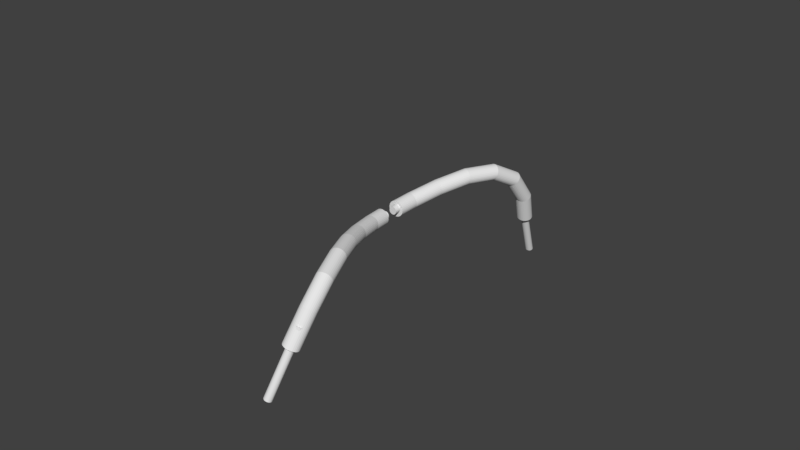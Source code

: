 # Source: OneCutWire.blend  (saved by Blender 2.79.0; exported with 4.5.12 LTS)
import bpy
from mathutils import Matrix  # noqa: F401  (used for matrix-valued properties, if any)

bpy.ops.wm.read_factory_settings(use_empty=True)
scene = bpy.context.scene
scene.name = 'Scene'

# ---- collections
col_collection_1 = bpy.data.collections.new('Collection 1'); scene.collection.children.link(col_collection_1)

# ---- world
world_world = bpy.data.worlds.new('World'); scene.world = world_world
world_world.color = (0.05088, 0.05088, 0.05088)
world_world.use_sun_shadow = False
world_world.sun_shadow_jitter_overblur = 0.0
world_world.cycles.sampling_method = 'MANUAL'

# ---- meshes
me_cylinder_001 = bpy.data.meshes.new('Cylinder.001')
me_cylinder_001.from_pydata([(0.0, 0.05, -0.432), (0.0, 0.05, 0.432), (0.009755, 0.04904, -0.432), (0.009755, 0.04904, 0.432), (0.01913, 0.04619, -0.432), (0.01913, 0.04619, 0.432), (0.02778, 0.04157, -0.432), (0.02778, 0.04157, 0.432), (0.03536, 0.03536, -0.432), (0.03536, 0.03536, 0.432), (0.04157, 0.02778, -0.432), (0.04157, 0.02778, 0.432), (0.04619, 0.01913, -0.432), (0.04619, 0.01913, 0.432), (0.04904, 0.009755, -0.432), (0.04904, 0.009755, 0.432), (0.05, 3.775e-09, -0.432), (0.05, 3.775e-09, 0.432), (0.04904, -0.009755, -0.432), (0.04904, -0.009755, 0.432), (0.04619, -0.01913, -0.432), (0.04619, -0.01913, 0.432), (0.04157, -0.02778, -0.432), (0.04157, -0.02778, 0.432), (0.03536, -0.03536, -0.432), (0.03536, -0.03536, 0.432), (0.02778, -0.04157, -0.432), (0.02778, -0.04157, 0.432), (0.01913, -0.04619, -0.432), (0.01913, -0.04619, 0.432), (0.009755, -0.04904, -0.432), (0.009755, -0.04904, 0.432), (-1.629e-08, -0.05, -0.432), (-1.629e-08, -0.05, 0.432), (-0.009755, -0.04904, -0.432), (-0.009755, -0.04904, 0.432), (-0.01913, -0.04619, -0.432), (-0.01913, -0.04619, 0.432), (-0.02778, -0.04157, -0.432), (-0.02778, -0.04157, 0.432), (-0.03536, -0.03536, -0.432), (-0.03536, -0.03536, 0.432), (-0.04157, -0.02778, -0.432), (-0.04157, -0.02778, 0.432), (-0.04619, -0.01913, -0.432), (-0.04619, -0.01913, 0.432), (-0.04904, -0.009754, -0.432), (-0.04904, -0.009754, 0.432), (-0.05, 4.828e-08, -0.432), (-0.05, 4.828e-08, 0.432), (-0.04904, 0.009755, -0.432), (-0.04904, 0.009755, 0.432), (-0.04619, 0.01913, -0.432), (-0.04619, 0.01913, 0.432), (-0.04157, 0.02778, -0.432), (-0.04157, 0.02778, 0.432), (-0.03536, 0.03536, -0.432), (-0.03536, 0.03536, 0.432), (-0.02778, 0.04157, -0.432), (-0.02778, 0.04157, 0.432), (-0.01913, 0.04619, -0.432), (-0.01913, 0.04619, 0.432), (-0.009754, 0.04904, -0.432), (-0.009754, 0.04904, 0.432), (0.03536, 0.03536, -0.1111), (0.02778, -0.04157, -0.1072), (0.01913, -0.04619, -0.1083), (0.04157, 0.02778, -0.1095), (0.009755, -0.04904, -0.1098), (-0.01913, -0.04619, -0.1149), (-0.02778, -0.04157, -0.1167), (0.04904, -0.009755, -0.1057), (0.03536, -0.03536, -0.1063), (0.04619, -0.01913, -0.1055), (0.05, 3.775e-09, -0.1062), (-1.629e-08, -0.05, -0.1114), (0.04904, 0.009755, -0.107), (0.04619, 0.01913, -0.1082), (-0.03536, -0.03536, -0.1184), (-0.009755, -0.04904, -0.1131), (0.04157, -0.02778, -0.1057), (-0.04619, 0.01913, -0.124), (-0.04157, 0.02778, -0.1238), (0.01913, 0.04619, -0.1147), (0.009755, 0.04904, -0.1165), (-0.04904, 0.009755, -0.1239), (-0.05, 4.828e-08, -0.1234), (-0.01913, 0.04619, -0.1212), (-0.03536, 0.03536, -0.1233), (-0.02778, 0.04157, -0.1224), (0.0, 0.05, -0.1182), (0.02778, 0.04157, -0.1129), (-0.04619, -0.01913, -0.1214), (-0.04157, -0.02778, -0.12), (-0.04904, -0.009754, -0.1225), (-0.009754, 0.04904, -0.1198), (0.01913, 0.04619, 0.1146), (0.009755, 0.04904, 0.1128), (0.03536, 0.03536, 0.1182), (0.04157, 0.02778, 0.1198), (-0.01913, 0.04619, 0.1081), (0.03536, -0.03536, 0.123), (-0.03536, 0.03536, 0.106), (-0.02778, 0.04157, 0.1069), (0.0, 0.05, 0.1111), (0.02778, 0.04157, 0.1164), (0.04346, 0.02424, 0.1203), (0.0433, -0.02455, 0.1236), (0.04157, -0.02778, 0.1236), (-0.009754, 0.04904, 0.1095), (-0.04619, 0.01913, 0.1053), (-0.04157, 0.02778, 0.1055), (-0.04904, 0.009755, 0.1054), (0.02778, -0.04157, 0.1221), (0.01913, -0.04619, 0.121), (0.009755, -0.04904, 0.1196), (-0.01913, -0.04619, 0.1144), (-0.05, 4.828e-08, 0.1059), (-0.02778, -0.04157, 0.1126), (-1.629e-08, -0.05, 0.1179), (-0.04619, -0.01913, 0.1079), (-0.04157, -0.02778, 0.1093), (-0.04904, -0.009754, 0.1068), (-0.03536, -0.03536, 0.1109), (-0.009755, -0.04904, 0.1162), (-0.04955, -0.004548, 0.1063), (-0.04952, 0.004873, 0.1057), (-0.04953, 0.00237, 0.1059), (-0.03826, -0.03182, -0.1192), (-0.03822, -0.01968, -0.12), (-0.03815, 0.0002861, -0.1214), (-0.03804, 0.03208, -0.1235), (-0.0129, -0.03114, -0.1149), (0.005127, -0.01311, -0.113), (0.04904, -0.009755, 0.1236), (0.04619, -0.01913, 0.1238), (0.04619, 0.01913, 0.1211), (0.04904, 0.009755, 0.1223), (0.05, 3.775e-09, 0.1231), (0.02392, -0.002663, 0.1188), (0.02631, -0.005063, 0.1194), (0.006264, 0.01512, 0.1146), (-0.02074, 0.04232, 0.1081), (0.04331, -0.02218, 0.1235), (0.04312, 0.02489, -0.1091), (-0.0227, 0.04429, 0.1076), (-0.02488, -0.04312, -0.1161), (-0.04955, -0.004548, 0.1063), (-0.03826, -0.03182, -0.1192), (-0.03804, 0.03208, -0.1235), (-0.04952, 0.004873, 0.1057), (-0.009726, 0.04904, 0.1095), (-0.01006, -0.04895, 0.1161), (-0.009787, 0.03129, 0.1107), (-0.01002, -0.03673, 0.1153), (0.001323, -0.04987, -0.1111), (0.001331, -0.04769, -0.1113), (0.001586, 0.0273, -0.1164), (0.001662, 0.04984, -0.1179), (0.04571, -0.01217, -0.1061), (0.04192, -0.01596, -0.1065), (0.03725, -0.02063, -0.107), (0.03122, -0.02667, -0.1076), (0.02292, -0.03496, -0.1085), (0.03042, 0.03072, 0.1176), (0.04807, 0.01294, 0.1219), (0.01329, 0.04797, 0.1135), (0.04914, -0.008743, -0.1057), (0.008752, -0.04914, -0.1099), (0.001662, 0.04984, -0.1179), (-0.01006, -0.04895, 0.1161), (0.04344, 0.01761, 0.1208), (-0.009726, 0.04904, 0.1095)], [(125, 127), (126, 127), (128, 129), (130, 129), (130, 131), (69, 132), (69, 70), (64, 68), (91, 75), (91, 133), (78, 128), (95, 129), (87, 130), (88, 131), (106, 139), (106, 140), (100, 142), (122, 125), (112, 126), (103, 100), (107, 106), (116, 106), (123, 104), (118, 97), (116, 141), (121, 109), (126, 111), (153, 154), (152, 154), (151, 153), (155, 156), (156, 157), (158, 157), (68, 155), (144, 159), (74, 71), (144, 160), (144, 161), (144, 162), (144, 163), (144, 156), (84, 157), (84, 158), (104, 151), (124, 152), (97, 96), (143, 164), (143, 154), (144, 67)], [(0, 90, 169, 84, 2), (2, 84, 83, 4), (4, 83, 91, 6), (6, 91, 64, 8), (8, 64, 67, 10), (10, 67, 77, 12), (12, 77, 76, 14), (14, 76, 74, 16), (16, 74, 167, 71, 18), (18, 71, 73, 20), (20, 73, 80, 22), (22, 80, 72, 24), (24, 72, 65, 26), (26, 65, 66, 28), (28, 66, 68, 30), (30, 68, 168, 75, 32), (32, 75, 79, 34), (34, 79, 69, 36), (36, 69, 146, 70, 38), (38, 70, 78, 40), (40, 78, 148, 93, 42), (42, 93, 92, 44), (44, 92, 94, 46), (46, 94, 86, 48), (48, 86, 85, 50), (50, 85, 81, 52), (52, 81, 82, 54), (54, 82, 149, 88, 56), (56, 88, 89, 58), (58, 89, 87, 60), (3, 1, 63, 61, 59, 57, 55, 53, 51, 49, 47, 45, 43, 41, 39, 37, 35, 33, 31, 29, 27, 25, 23, 21, 19, 17, 15, 13, 11, 9, 7, 5), (60, 87, 95, 62), (62, 95, 90, 0), (0, 2, 4, 6, 8, 10, 12, 14, 16, 18, 20, 22, 24, 26, 28, 30, 32, 34, 36, 38, 40, 42, 44, 46, 48, 50, 52, 54, 56, 58, 60, 62), (105, 96, 5, 7), (103, 102, 57, 59), (102, 111, 55, 57), (99, 98, 9, 11), (118, 116, 37, 39), (97, 104, 1, 3), (96, 166, 97, 3, 5), (111, 110, 53, 55), (108, 107, 135, 21, 23), (121, 123, 41, 43), (110, 112, 51, 53), (106, 171, 143, 107, 108, 101, 113, 114, 115, 119, 124, 170, 116, 118, 123, 121, 120, 122, 147, 117, 150, 112, 110, 111, 102, 103, 145, 100, 109, 172, 104, 97, 166, 96, 105, 98, 99), (113, 101, 25, 27), (122, 120, 45, 47), (123, 118, 39, 41), (112, 150, 117, 49, 51), (104, 172, 109, 63, 1), (100, 145, 103, 59, 61), (114, 113, 27, 29), (119, 115, 31, 33), (116, 170, 124, 35, 37), (98, 105, 7, 9), (101, 108, 23, 25), (109, 100, 61, 63), (117, 147, 122, 47, 49), (69, 79, 75, 168, 68, 66, 65, 72, 80, 73, 71, 167, 74, 76, 77, 144, 67, 64, 91, 83, 84, 169, 90, 95, 87, 89, 88, 149, 82, 81, 85, 86, 94, 92, 93, 148, 78, 70, 146), (124, 119, 33, 35), (120, 121, 43, 45), (115, 114, 29, 31), (137, 165, 136, 13, 15), (134, 138, 17, 19), (77, 67, 144), (136, 106, 99, 11, 13), (138, 137, 15, 17), (135, 134, 19, 21), (137, 136, 165), (106, 143, 171)])
me_cylinder_001.use_remesh_preserve_volume = False
me_cylinder_001.use_remesh_preserve_attributes = False
me_cylinder_001.use_mirror_vertex_groups = False
me_cylinder_001.update()
me_cylinder = bpy.data.meshes.new('Cylinder')
me_cylinder.from_pydata([(0.04044, 1.993, 0.341), (0.09125, 1.858, 0.6793), (0.02126, 1.993, 0.3451), (0.07182, 1.859, 0.6819), (0.002692, 1.997, 0.35), (0.05311, 1.863, 0.686), (-0.01456, 2.004, 0.3557), (0.03583, 1.871, 0.6915), (-0.02982, 2.015, 0.3619), (0.02065, 1.881, 0.6981), (-0.04252, 2.028, 0.3682), (0.008153, 1.894, 0.7057), (-0.05216, 2.044, 0.3747), (-0.001186, 1.909, 0.714), (-0.05837, 2.062, 0.3808), (-0.007006, 1.926, 0.7225), (-0.06091, 2.08, 0.3865), (-0.009083, 1.943, 0.7311), (-0.05969, 2.099, 0.3915), (-0.007336, 1.961, 0.7393), (-0.05475, 2.118, 0.3956), (-0.001833, 1.978, 0.7469), (-0.04628, 2.135, 0.3986), (0.007215, 1.994, 0.7535), (-0.03461, 2.151, 0.4005), (0.01946, 2.009, 0.759), (-0.02018, 2.164, 0.4012), (0.03443, 2.021, 0.763), (-0.003559, 2.174, 0.4006), (0.05155, 2.03, 0.7654), (0.01463, 2.182, 0.3987), (0.07017, 2.036, 0.7662), (0.03367, 2.185, 0.3957), (0.08956, 2.039, 0.7654), (0.05285, 2.185, 0.3916), (0.109, 2.038, 0.7628), (0.07142, 2.181, 0.3867), (0.1277, 2.034, 0.7587), (0.08867, 2.174, 0.381), (0.145, 2.026, 0.7533), (0.1039, 2.163, 0.3749), (0.1602, 2.016, 0.7466), (0.1166, 2.149, 0.3685), (0.1727, 2.003, 0.739), (0.1263, 2.134, 0.3621), (0.182, 1.988, 0.7307), (0.1325, 2.116, 0.3559), (0.1878, 1.971, 0.7222), (0.135, 2.098, 0.3502), (0.1899, 1.954, 0.7136), (0.1338, 2.079, 0.3453), (0.1881, 1.936, 0.7054), (0.1289, 2.06, 0.3412), (0.1826, 1.919, 0.6978), (0.1204, 2.043, 0.3381), (0.1736, 1.903, 0.6912), (0.1087, 2.027, 0.3362), (0.1613, 1.888, 0.6858), (0.0943, 2.014, 0.3356), (0.1464, 1.876, 0.6817), (0.07767, 2.003, 0.3362), (0.1293, 1.867, 0.6793), (0.05949, 1.996, 0.338), (0.1106, 1.861, 0.6785), (0.08321, 1.632, 0.9776), (0.0638, 1.634, 0.9774), (0.04509, 1.64, 0.9799), (0.02781, 1.647, 0.9851), (0.01262, 1.657, 0.9927), (0.0001077, 1.668, 1.003), (-0.009249, 1.681, 1.014), (-0.01509, 1.695, 1.027), (-0.01719, 1.709, 1.041), (-0.01547, 1.722, 1.055), (-0.009993, 1.735, 1.069), (-0.0009729, 1.746, 1.082), (0.01125, 1.756, 1.094), (0.02619, 1.764, 1.104), (0.04329, 1.769, 1.112), (0.06189, 1.772, 1.117), (0.08127, 1.772, 1.12), (0.1007, 1.769, 1.12), (0.1194, 1.764, 1.118), (0.1367, 1.756, 1.113), (0.1519, 1.746, 1.105), (0.1644, 1.735, 1.095), (0.1737, 1.722, 1.084), (0.1796, 1.709, 1.071), (0.1817, 1.695, 1.057), (0.1799, 1.681, 1.043), (0.1745, 1.668, 1.029), (0.1655, 1.657, 1.016), (0.1532, 1.647, 1.004), (0.1383, 1.64, 0.9942), (0.1212, 1.634, 0.9862), (0.1026, 1.632, 0.9806), (0.00306, 1.362, 1.126), (-0.01546, 1.368, 1.124), (-0.03369, 1.375, 1.125), (-0.05094, 1.383, 1.13), (-0.06653, 1.391, 1.139), (-0.07987, 1.4, 1.15), (-0.09044, 1.408, 1.165), (-0.09785, 1.416, 1.181), (-0.1018, 1.423, 1.199), (-0.1022, 1.429, 1.217), (-0.09888, 1.434, 1.236), (-0.09211, 1.438, 1.254), (-0.08211, 1.44, 1.271), (-0.06926, 1.44, 1.286), (-0.05405, 1.438, 1.298), (-0.03707, 1.435, 1.307), (-0.01897, 1.43, 1.313), (-0.0004519, 1.424, 1.315), (0.01778, 1.417, 1.314), (0.03502, 1.409, 1.309), (0.05061, 1.401, 1.301), (0.06396, 1.392, 1.289), (0.07453, 1.384, 1.275), (0.08194, 1.376, 1.259), (0.08589, 1.369, 1.241), (0.08624, 1.362, 1.222), (0.08296, 1.358, 1.204), (0.0762, 1.354, 1.186), (0.06619, 1.352, 1.169), (0.05334, 1.352, 1.154), (0.03814, 1.354, 1.142), (0.02116, 1.357, 1.132), (-0.141, 1.048, 1.136), (-0.1587, 1.056, 1.133), (-0.1766, 1.064, 1.134), (-0.1941, 1.071, 1.139), (-0.2104, 1.078, 1.148), (-0.225, 1.084, 1.159), (-0.2372, 1.089, 1.174), (-0.2466, 1.092, 1.191), (-0.2529, 1.094, 1.209), (-0.2557, 1.095, 1.229), (-0.2551, 1.094, 1.248), (-0.2509, 1.091, 1.267), (-0.2435, 1.087, 1.285), (-0.233, 1.082, 1.3), (-0.2198, 1.075, 1.314), (-0.2045, 1.068, 1.324), (-0.1877, 1.061, 1.33), (-0.17, 1.053, 1.333), (-0.1521, 1.045, 1.332), (-0.1346, 1.037, 1.327), (-0.1183, 1.031, 1.319), (-0.1037, 1.025, 1.307), (-0.09152, 1.02, 1.292), (-0.0821, 1.016, 1.275), (-0.07584, 1.015, 1.257), (-0.07298, 1.014, 1.238), (-0.07363, 1.015, 1.218), (-0.07777, 1.018, 1.199), (-0.08524, 1.022, 1.181), (-0.09575, 1.027, 1.166), (-0.1089, 1.033, 1.153), (-0.1242, 1.041, 1.143), (-0.2986, 0.7097, 1.068), (-0.3166, 0.7169, 1.064), (-0.335, 0.7236, 1.065), (-0.3531, 0.7295, 1.07), (-0.3703, 0.7344, 1.078), (-0.3859, 0.7382, 1.089), (-0.3992, 0.7406, 1.103), (-0.4098, 0.7417, 1.12), (-0.4172, 0.7412, 1.138), (-0.4213, 0.7394, 1.157), (-0.4217, 0.7362, 1.176), (-0.4185, 0.7317, 1.195), (-0.4119, 0.7262, 1.213), (-0.402, 0.7198, 1.228), (-0.3893, 0.7128, 1.241), (-0.3742, 0.7054, 1.252), (-0.3574, 0.698, 1.258), (-0.3394, 0.6909, 1.261), (-0.321, 0.6842, 1.261), (-0.3028, 0.6783, 1.256), (-0.2856, 0.6733, 1.248), (-0.2701, 0.6696, 1.237), (-0.2568, 0.6671, 1.223), (-0.2462, 0.6661, 1.206), (-0.2387, 0.6665, 1.188), (-0.2347, 0.6684, 1.169), (-0.2343, 0.6716, 1.15), (-0.2374, 0.676, 1.131), (-0.2441, 0.6816, 1.113), (-0.2539, 0.688, 1.098), (-0.2667, 0.695, 1.084), (-0.2817, 0.7023, 1.074), (-0.4129, 0.3446, 0.9947), (-0.4318, 0.3485, 0.991), (-0.451, 0.3521, 0.9911), (-0.47, 0.3552, 0.995), (-0.4879, 0.3576, 1.003), (-0.5042, 0.3592, 1.013), (-0.518, 0.36, 1.027), (-0.529, 0.36, 1.044), (-0.5367, 0.3592, 1.062), (-0.5408, 0.3575, 1.081), (-0.5411, 0.3551, 1.1), (-0.5377, 0.3521, 1.119), (-0.5306, 0.3485, 1.137), (-0.5202, 0.3445, 1.153), (-0.5068, 0.3403, 1.167), (-0.491, 0.336, 1.178), (-0.4733, 0.3318, 1.185), (-0.4545, 0.3278, 1.189), (-0.4352, 0.3242, 1.189), (-0.4162, 0.3211, 1.185), (-0.3983, 0.3188, 1.177), (-0.3821, 0.3171, 1.166), (-0.3682, 0.3163, 1.152), (-0.3572, 0.3163, 1.136), (-0.3495, 0.3171, 1.118), (-0.3454, 0.3188, 1.099), (-0.3451, 0.3212, 1.08), (-0.3485, 0.3242, 1.061), (-0.3556, 0.3278, 1.043), (-0.366, 0.3318, 1.026), (-0.3794, 0.336, 1.013), (-0.3953, 0.3403, 1.002), (-0.3863, -0.4325, 0.991), (-0.4049, -0.4374, 0.9872), (-0.4239, -0.442, 0.9872), (-0.4427, -0.4461, 0.991), (-0.4605, -0.4495, 0.9985), (-0.4766, -0.4521, 1.009), (-0.4905, -0.4539, 1.023), (-0.5015, -0.4547, 1.039), (-0.5092, -0.4545, 1.057), (-0.5134, -0.4534, 1.076), (-0.5139, -0.4513, 1.096), (-0.5106, -0.4483, 1.115), (-0.5038, -0.4446, 1.133), (-0.4936, -0.4404, 1.149), (-0.4804, -0.4357, 1.163), (-0.4649, -0.4307, 1.174), (-0.4474, -0.4257, 1.181), (-0.4288, -0.4208, 1.185), (-0.4098, -0.4162, 1.185), (-0.391, -0.4121, 1.181), (-0.3732, -0.4087, 1.174), (-0.3571, -0.4061, 1.163), (-0.3432, -0.4043, 1.149), (-0.3322, -0.4035, 1.133), (-0.3245, -0.4037, 1.115), (-0.3203, -0.4048, 1.096), (-0.3198, -0.4069, 1.076), (-0.3231, -0.4099, 1.057), (-0.3299, -0.4135, 1.039), (-0.3401, -0.4178, 1.023), (-0.3533, -0.4225, 1.009), (-0.3688, -0.4275, 0.9984), (-0.2584, -0.8021, 1.058), (-0.2761, -0.8098, 1.054), (-0.2943, -0.817, 1.055), (-0.3123, -0.8235, 1.059), (-0.3295, -0.8289, 1.067), (-0.345, -0.8332, 1.078), (-0.3585, -0.836, 1.092), (-0.3693, -0.8373, 1.108), (-0.377, -0.8371, 1.126), (-0.3813, -0.8353, 1.145), (-0.3821, -0.8321, 1.165), (-0.3794, -0.8275, 1.184), (-0.3731, -0.8218, 1.201), (-0.3637, -0.815, 1.217), (-0.3514, -0.8076, 1.23), (-0.3367, -0.7998, 1.241), (-0.3201, -0.7919, 1.248), (-0.3024, -0.7842, 1.251), (-0.2842, -0.777, 1.251), (-0.2662, -0.7705, 1.246), (-0.2491, -0.7651, 1.239), (-0.2335, -0.7608, 1.227), (-0.22, -0.758, 1.213), (-0.2092, -0.7567, 1.197), (-0.2015, -0.7569, 1.179), (-0.1972, -0.7587, 1.16), (-0.1964, -0.7619, 1.141), (-0.1991, -0.7665, 1.122), (-0.2054, -0.7723, 1.104), (-0.2148, -0.779, 1.088), (-0.2271, -0.7864, 1.075), (-0.2418, -0.7942, 1.065), (-0.08854, -1.147, 1.141), (-0.1058, -1.155, 1.138), (-0.1236, -1.164, 1.139), (-0.1411, -1.171, 1.143), (-0.1577, -1.178, 1.151), (-0.1727, -1.183, 1.163), (-0.1856, -1.187, 1.177), (-0.1958, -1.19, 1.193), (-0.2031, -1.191, 1.211), (-0.207, -1.19, 1.231), (-0.2075, -1.187, 1.25), (-0.2045, -1.183, 1.269), (-0.1981, -1.177, 1.287), (-0.1887, -1.17, 1.302), (-0.1765, -1.163, 1.316), (-0.162, -1.154, 1.326), (-0.1458, -1.146, 1.333), (-0.1284, -1.137, 1.336), (-0.1107, -1.129, 1.335), (-0.09319, -1.121, 1.331), (-0.07661, -1.114, 1.323), (-0.06159, -1.109, 1.311), (-0.04871, -1.105, 1.297), (-0.03845, -1.102, 1.28), (-0.03122, -1.102, 1.262), (-0.02729, -1.103, 1.243), (-0.02681, -1.105, 1.224), (-0.02981, -1.11, 1.205), (-0.03616, -1.115, 1.187), (-0.04562, -1.122, 1.171), (-0.05783, -1.13, 1.158), (-0.07232, -1.138, 1.148), (0.0817, -1.48, 1.185), (0.06383, -1.487, 1.182), (0.04582, -1.495, 1.183), (0.02837, -1.502, 1.188), (0.01216, -1.51, 1.196), (-0.002205, -1.517, 1.207), (-0.01416, -1.523, 1.221), (-0.02325, -1.527, 1.238), (-0.02912, -1.531, 1.256), (-0.03155, -1.533, 1.276), (-0.03045, -1.534, 1.295), (-0.02586, -1.533, 1.314), (-0.01795, -1.531, 1.332), (-0.007029, -1.527, 1.348), (0.006484, -1.522, 1.361), (0.02207, -1.516, 1.372), (0.03913, -1.51, 1.378), (0.057, -1.502, 1.382), (0.07501, -1.494, 1.381), (0.09246, -1.487, 1.376), (0.1087, -1.479, 1.368), (0.123, -1.473, 1.357), (0.135, -1.467, 1.342), (0.1441, -1.462, 1.326), (0.15, -1.458, 1.307), (0.1524, -1.456, 1.288), (0.1513, -1.455, 1.268), (0.1467, -1.456, 1.249), (0.1388, -1.458, 1.232), (0.1279, -1.462, 1.216), (0.1143, -1.467, 1.202), (0.09876, -1.473, 1.192), (0.2042, -1.797, 1.126), (0.1852, -1.801, 1.124), (0.1665, -1.807, 1.125), (0.1488, -1.814, 1.13), (0.1328, -1.822, 1.138), (0.1191, -1.831, 1.149), (0.1083, -1.84, 1.162), (0.1008, -1.849, 1.178), (0.09675, -1.858, 1.195), (0.09646, -1.866, 1.213), (0.09988, -1.873, 1.231), (0.1069, -1.879, 1.248), (0.1172, -1.884, 1.264), (0.1304, -1.887, 1.278), (0.1461, -1.888, 1.29), (0.1636, -1.887, 1.299), (0.1822, -1.884, 1.305), (0.2012, -1.88, 1.307), (0.2199, -1.875, 1.305), (0.2376, -1.868, 1.301), (0.2536, -1.86, 1.293), (0.2672, -1.851, 1.282), (0.2781, -1.842, 1.268), (0.2856, -1.833, 1.252), (0.2896, -1.824, 1.235), (0.2899, -1.816, 1.218), (0.2865, -1.808, 1.2), (0.2795, -1.802, 1.182), (0.2692, -1.798, 1.166), (0.2559, -1.795, 1.152), (0.2403, -1.794, 1.14), (0.2228, -1.795, 1.132), (0.2462, -2.062, 0.9322), (0.2266, -2.063, 0.9326), (0.2075, -2.066, 0.9357), (0.1897, -2.072, 0.9411), (0.1738, -2.081, 0.9488), (0.1604, -2.091, 0.9584), (0.1501, -2.104, 0.9696), (0.1433, -2.117, 0.9819), (0.1402, -2.132, 0.9948), (0.1409, -2.146, 1.008), (0.1454, -2.16, 1.021), (0.1535, -2.174, 1.033), (0.165, -2.185, 1.043), (0.1793, -2.195, 1.052), (0.196, -2.203, 1.059), (0.2144, -2.208, 1.064), (0.2337, -2.211, 1.066), (0.2533, -2.21, 1.065), (0.2724, -2.207, 1.062), (0.2902, -2.201, 1.057), (0.3061, -2.192, 1.049), (0.3195, -2.181, 1.039), (0.3298, -2.169, 1.028), (0.3366, -2.155, 1.016), (0.3398, -2.141, 1.003), (0.3391, -2.126, 0.9899), (0.3346, -2.112, 0.9771), (0.3264, -2.099, 0.9652), (0.3149, -2.087, 0.9546), (0.3006, -2.077, 0.9457), (0.2839, -2.07, 0.9388), (0.2656, -2.064, 0.9342), (0.2119, -2.273, 0.6166), (0.1929, -2.272, 0.6208), (0.1741, -2.274, 0.6262), (0.1565, -2.279, 0.6327), (0.1405, -2.288, 0.6399), (0.1269, -2.3, 0.6476), (0.1161, -2.314, 0.6554), (0.1086, -2.33, 0.6632), (0.1047, -2.348, 0.6705), (0.1045, -2.367, 0.6772), (0.108, -2.385, 0.6829), (0.1151, -2.403, 0.6874), (0.1255, -2.419, 0.6905), (0.1389, -2.433, 0.6922), (0.1546, -2.445, 0.6924), (0.1721, -2.454, 0.6911), (0.1908, -2.459, 0.6882), (0.2098, -2.461, 0.684), (0.2286, -2.459, 0.6785), (0.2463, -2.453, 0.6721), (0.2622, -2.444, 0.6649), (0.2759, -2.433, 0.6572), (0.2866, -2.418, 0.6493), (0.2941, -2.402, 0.6416), (0.298, -2.384, 0.6343), (0.2982, -2.366, 0.6276), (0.2947, -2.347, 0.6219), (0.2876, -2.33, 0.6174), (0.2772, -2.313, 0.6142), (0.2639, -2.299, 0.6125), (0.2481, -2.287, 0.6124), (0.2306, -2.279, 0.6137), (-0.03828, 2.322, -0.2673), (0.06596, 1.943, 0.572), (-0.04787, 2.322, -0.2653), (0.05635, 1.943, 0.5739), (-0.05715, 2.324, -0.2628), (0.04706, 1.945, 0.5764), (-0.06578, 2.328, -0.26), (0.03843, 1.949, 0.5792), (-0.07341, 2.333, -0.2569), (0.0308, 1.954, 0.5823), (-0.07976, 2.34, -0.2537), (0.02447, 1.961, 0.5856), (-0.08458, 2.348, -0.2505), (0.01967, 1.969, 0.5889), (-0.08768, 2.356, -0.2475), (0.0166, 1.978, 0.5921), (-0.08896, 2.366, -0.2446), (0.01536, 1.987, 0.5951), (-0.08834, 2.375, -0.2421), (0.01601, 1.996, 0.5978), (-0.08587, 2.384, -0.2401), (0.01852, 2.006, 0.6), (-0.08164, 2.393, -0.2385), (0.0228, 2.014, 0.6018), (-0.0758, 2.401, -0.2376), (0.02867, 2.022, 0.6029), (-0.06859, 2.408, -0.2373), (0.03593, 2.029, 0.6034), (-0.06028, 2.413, -0.2376), (0.04428, 2.034, 0.6033), (-0.05119, 2.416, -0.2385), (0.0534, 2.037, 0.6025), (-0.04166, 2.418, -0.24), (0.06295, 2.039, 0.6012), (-0.03208, 2.418, -0.242), (0.07255, 2.039, 0.5992), (-0.02279, 2.416, -0.2445), (0.08185, 2.037, 0.5968), (-0.01417, 2.412, -0.2473), (0.09048, 2.033, 0.594), (-0.006532, 2.407, -0.2504), (0.0981, 2.028, 0.5909), (-0.0001842, 2.4, -0.2536), (0.1044, 2.021, 0.5876), (0.004635, 2.392, -0.2568), (0.1092, 2.013, 0.5843), (0.00774, 2.384, -0.2599), (0.1123, 2.005, 0.5811), (0.009011, 2.374, -0.2627), (0.1135, 1.995, 0.5781), (0.0084, 2.365, -0.2652), (0.1129, 1.986, 0.5754), (0.00593, 2.356, -0.2673), (0.1104, 1.977, 0.5731), (0.001695, 2.347, -0.2688), (0.1061, 1.968, 0.5714), (-0.00414, 2.339, -0.2698), (0.1002, 1.96, 0.5702), (-0.01135, 2.332, -0.2701), (0.09298, 1.954, 0.5697), (-0.01966, 2.327, -0.2698), (0.08463, 1.949, 0.5698), (-0.02876, 2.324, -0.2689), (0.07551, 1.945, 0.5706), (0.2562, -2.236, 0.8451), (0.07701, -2.561, 0.05928), (0.2464, -2.236, 0.8461), (0.06759, -2.56, 0.06182), (0.2369, -2.237, 0.8481), (0.0583, -2.561, 0.06481), (0.228, -2.24, 0.851), (0.04948, -2.563, 0.06815), (0.2201, -2.244, 0.8548), (0.04149, -2.568, 0.0717), (0.2134, -2.25, 0.8592), (0.03461, -2.574, 0.07532), (0.2082, -2.256, 0.8641), (0.02913, -2.581, 0.07888), (0.2047, -2.264, 0.8693), (0.02524, -2.589, 0.08224), (0.203, -2.272, 0.8746), (0.0231, -2.598, 0.08526), (0.2033, -2.28, 0.8798), (0.0228, -2.608, 0.08785), (0.2055, -2.289, 0.8847), (0.02433, -2.617, 0.08988), (0.2094, -2.296, 0.8891), (0.02765, -2.626, 0.0913), (0.2151, -2.303, 0.8929), (0.03263, -2.635, 0.09203), (0.2221, -2.31, 0.8959), (0.03907, -2.642, 0.09206), (0.2304, -2.314, 0.8979), (0.04672, -2.648, 0.09139), (0.2395, -2.318, 0.899), (0.0553, -2.653, 0.09003), (0.2491, -2.32, 0.899), (0.06448, -2.656, 0.08804), (0.2588, -2.32, 0.898), (0.07389, -2.657, 0.0855), (0.2683, -2.319, 0.896), (0.08318, -2.656, 0.0825), (0.2772, -2.316, 0.893), (0.092, -2.653, 0.07917), (0.2852, -2.312, 0.8893), (0.1, -2.649, 0.07562), (0.2919, -2.306, 0.8849), (0.1069, -2.643, 0.072), (0.2971, -2.299, 0.88), (0.1124, -2.635, 0.06844), (0.3006, -2.292, 0.8748), (0.1162, -2.627, 0.06508), (0.3022, -2.284, 0.8695), (0.1184, -2.618, 0.06205), (0.302, -2.275, 0.8643), (0.1187, -2.608, 0.05947), (0.2998, -2.267, 0.8594), (0.1171, -2.599, 0.05743), (0.2958, -2.259, 0.8549), (0.1138, -2.59, 0.05602), (0.2902, -2.252, 0.8512), (0.1089, -2.581, 0.05529), (0.2831, -2.246, 0.8482), (0.1024, -2.574, 0.05526), (0.2749, -2.241, 0.8461), (0.09476, -2.568, 0.05593), (0.2658, -2.238, 0.8451), (0.08618, -2.563, 0.05729), (-0.407, -0.187, 1.159), (-0.4253, -0.187, 1.166), (-0.4446, -0.187, 1.17), (-0.4644, -0.187, 1.169), (-0.4837, -0.187, 1.165), (-0.5018, -0.187, 1.158), (-0.5181, -0.187, 1.146), (-0.5319, -0.187, 1.132), (-0.5417, -0.187, 1.022), (-0.5427, -0.187, 1.116), (-0.5494, -0.187, 1.04), (-0.55, -0.187, 1.098), (-0.5535, -0.187, 1.059), (-0.5537, -0.187, 1.079), (-0.3533, -0.187, 1.062), (-0.357, -0.187, 1.042), (-0.3643, -0.187, 1.024), (-0.3535, -0.187, 1.081), (-0.3751, -0.187, 1.008), (-0.3575, -0.187, 1.1), (-0.3889, -0.187, 0.9935), (-0.3653, -0.187, 1.118), (-0.4052, -0.187, 0.9824), (-0.3905, -0.187, 1.148), (-0.3764, -0.187, 1.134), (-0.4233, -0.187, 0.9747), (-0.4426, -0.187, 0.9706), (-0.4624, -0.187, 0.9704), (-0.4817, -0.187, 0.9739), (-0.5, -0.187, 0.9812), (-0.5165, -0.187, 0.9919), (-0.5306, -0.187, 1.006), (-0.5423, 0.07905, 1.133), (-0.5286, 0.07905, 1.147), (-0.4007, 0.07905, 0.9932), (-0.5124, 0.07905, 1.158), (-0.387, 0.07905, 1.007), (-0.4944, 0.07905, 1.166), (-0.3763, 0.07905, 1.024), (-0.4753, 0.07905, 1.17), (-0.369, 0.07905, 1.042), (-0.4557, 0.07905, 1.17), (-0.3653, 0.07905, 1.061), (-0.4365, 0.07905, 1.166), (-0.3655, 0.07905, 1.081), (-0.4184, 0.07905, 1.159), (-0.3695, 0.07905, 1.1), (-0.4021, 0.07905, 1.148), (-0.3771, 0.07905, 1.118), (-0.3881, 0.07905, 1.134), (-0.5412, 0.07905, 1.006), (-0.5522, 0.07905, 1.022), (-0.5598, 0.07905, 1.04), (-0.5272, 0.07905, 0.9922), (-0.5638, 0.07905, 1.059), (-0.4927, 0.07905, 0.9741), (-0.5109, 0.07905, 0.9814), (-0.564, 0.07905, 1.079), (-0.4735, 0.07905, 0.9704), (-0.5603, 0.07905, 1.098), (-0.454, 0.07905, 0.9705), (-0.553, 0.07905, 1.117), (-0.4348, 0.07905, 0.9745), (-0.4169, 0.07905, 0.9822)], [], [(0, 1, 3, 2), (2, 3, 5, 4), (4, 5, 7, 6), (6, 7, 9, 8), (8, 9, 11, 10), (10, 11, 13, 12), (12, 13, 15, 14), (14, 15, 17, 16), (16, 17, 19, 18), (18, 19, 21, 20), (20, 21, 23, 22), (22, 23, 25, 24), (24, 25, 27, 26), (26, 27, 29, 28), (28, 29, 31, 30), (30, 31, 33, 32), (32, 33, 35, 34), (34, 35, 37, 36), (36, 37, 39, 38), (38, 39, 41, 40), (40, 41, 43, 42), (42, 43, 45, 44), (44, 45, 47, 46), (46, 47, 49, 48), (48, 49, 51, 50), (50, 51, 53, 52), (52, 53, 55, 54), (54, 55, 57, 56), (56, 57, 59, 58), (58, 59, 61, 60), (3, 1, 63, 61, 59, 57, 55, 53, 51, 49, 47, 45, 43, 41, 39, 37, 35, 33, 31, 29, 27, 25, 23, 21, 19, 17, 15, 13, 11, 9, 7, 5), (60, 61, 63, 62), (62, 63, 1, 0), (0, 2, 4, 6, 8, 10, 12, 14, 16, 18, 20, 22, 24, 26, 28, 30, 32, 34, 36, 38, 40, 42, 44, 46, 48, 50, 52, 54, 56, 58, 60, 62), (1, 64, 65, 3), (3, 65, 66, 5), (5, 66, 67, 7), (7, 67, 68, 9), (9, 68, 69, 11), (11, 69, 70, 13), (13, 70, 71, 15), (15, 71, 72, 17), (17, 72, 73, 19), (19, 73, 74, 21), (21, 74, 75, 23), (23, 75, 76, 25), (25, 76, 77, 27), (27, 77, 78, 29), (29, 78, 79, 31), (31, 79, 80, 33), (33, 80, 81, 35), (35, 81, 82, 37), (37, 82, 83, 39), (39, 83, 84, 41), (41, 84, 85, 43), (43, 85, 86, 45), (45, 86, 87, 47), (47, 87, 88, 49), (49, 88, 89, 51), (51, 89, 90, 53), (53, 90, 91, 55), (55, 91, 92, 57), (57, 92, 93, 59), (59, 93, 94, 61), (65, 64, 95, 94, 93, 92, 91, 90, 89, 88, 87, 86, 85, 84, 83, 82, 81, 80, 79, 78, 77, 76, 75, 74, 73, 72, 71, 70, 69, 68, 67, 66), (61, 94, 95, 63), (63, 95, 64, 1), (64, 96, 97, 65), (65, 97, 98, 66), (66, 98, 99, 67), (67, 99, 100, 68), (68, 100, 101, 69), (69, 101, 102, 70), (70, 102, 103, 71), (71, 103, 104, 72), (72, 104, 105, 73), (73, 105, 106, 74), (74, 106, 107, 75), (75, 107, 108, 76), (76, 108, 109, 77), (77, 109, 110, 78), (78, 110, 111, 79), (79, 111, 112, 80), (80, 112, 113, 81), (81, 113, 114, 82), (82, 114, 115, 83), (83, 115, 116, 84), (84, 116, 117, 85), (85, 117, 118, 86), (86, 118, 119, 87), (87, 119, 120, 88), (88, 120, 121, 89), (89, 121, 122, 90), (90, 122, 123, 91), (91, 123, 124, 92), (92, 124, 125, 93), (93, 125, 126, 94), (97, 96, 127, 126, 125, 124, 123, 122, 121, 120, 119, 118, 117, 116, 115, 114, 113, 112, 111, 110, 109, 108, 107, 106, 105, 104, 103, 102, 101, 100, 99, 98), (94, 126, 127, 95), (95, 127, 96, 64), (96, 128, 129, 97), (97, 129, 130, 98), (98, 130, 131, 99), (99, 131, 132, 100), (100, 132, 133, 101), (101, 133, 134, 102), (102, 134, 135, 103), (103, 135, 136, 104), (104, 136, 137, 105), (105, 137, 138, 106), (106, 138, 139, 107), (107, 139, 140, 108), (108, 140, 141, 109), (109, 141, 142, 110), (110, 142, 143, 111), (111, 143, 144, 112), (112, 144, 145, 113), (113, 145, 146, 114), (114, 146, 147, 115), (115, 147, 148, 116), (116, 148, 149, 117), (117, 149, 150, 118), (118, 150, 151, 119), (119, 151, 152, 120), (120, 152, 153, 121), (121, 153, 154, 122), (122, 154, 155, 123), (123, 155, 156, 124), (124, 156, 157, 125), (125, 157, 158, 126), (129, 128, 159, 158, 157, 156, 155, 154, 153, 152, 151, 150, 149, 148, 147, 146, 145, 144, 143, 142, 141, 140, 139, 138, 137, 136, 135, 134, 133, 132, 131, 130), (126, 158, 159, 127), (127, 159, 128, 96), (128, 160, 161, 129), (129, 161, 162, 130), (130, 162, 163, 131), (131, 163, 164, 132), (132, 164, 165, 133), (133, 165, 166, 134), (134, 166, 167, 135), (135, 167, 168, 136), (136, 168, 169, 137), (137, 169, 170, 138), (138, 170, 171, 139), (139, 171, 172, 140), (140, 172, 173, 141), (141, 173, 174, 142), (142, 174, 175, 143), (143, 175, 176, 144), (144, 176, 177, 145), (145, 177, 178, 146), (146, 178, 179, 147), (147, 179, 180, 148), (148, 180, 181, 149), (149, 181, 182, 150), (150, 182, 183, 151), (151, 183, 184, 152), (152, 184, 185, 153), (153, 185, 186, 154), (154, 186, 187, 155), (155, 187, 188, 156), (156, 188, 189, 157), (157, 189, 190, 158), (161, 160, 191, 190, 189, 188, 187, 186, 185, 184, 183, 182, 181, 180, 179, 178, 177, 176, 175, 174, 173, 172, 171, 170, 169, 168, 167, 166, 165, 164, 163, 162), (158, 190, 191, 159), (159, 191, 160, 128), (160, 192, 193, 161), (161, 193, 194, 162), (162, 194, 195, 163), (163, 195, 196, 164), (164, 196, 197, 165), (165, 197, 198, 166), (166, 198, 199, 167), (167, 199, 200, 168), (168, 200, 201, 169), (169, 201, 202, 170), (170, 202, 203, 171), (171, 203, 204, 172), (172, 204, 205, 173), (173, 205, 206, 174), (174, 206, 207, 175), (175, 207, 208, 176), (176, 208, 209, 177), (177, 209, 210, 178), (178, 210, 211, 179), (179, 211, 212, 180), (180, 212, 213, 181), (181, 213, 214, 182), (182, 214, 215, 183), (183, 215, 216, 184), (184, 216, 217, 185), (185, 217, 218, 186), (186, 218, 219, 187), (187, 219, 220, 188), (188, 220, 221, 189), (189, 221, 222, 190), (193, 192, 223, 222, 221, 220, 219, 218, 217, 216, 215, 214, 213, 212, 211, 210, 209, 208, 207, 206, 205, 204, 203, 202, 201, 200, 199, 198, 197, 196, 195, 194), (190, 222, 223, 191), (191, 223, 192, 160), (192, 638, 636, 193), (193, 636, 634, 194), (194, 634, 631, 195), (195, 631, 632, 196), (196, 632, 629, 197), (197, 629, 626, 198), (198, 626, 627, 199), (199, 627, 628, 200), (200, 628, 630, 201), (201, 630, 633, 202), (202, 633, 635, 203), (203, 635, 637, 204), (204, 637, 608, 205), (205, 608, 609, 206), (206, 609, 611, 207), (207, 611, 613, 208), (208, 613, 615, 209), (209, 615, 617, 210), (210, 617, 619, 211), (211, 619, 621, 212), (212, 621, 623, 213), (213, 623, 625, 214), (214, 625, 624, 215), (215, 624, 622, 216), (216, 622, 620, 217), (217, 620, 618, 218), (218, 618, 616, 219), (219, 616, 614, 220), (220, 614, 612, 221), (221, 612, 610, 222), (222, 610, 639, 223), (223, 639, 638, 192), (225, 224, 255, 254, 253, 252, 251, 250, 249, 248, 247, 246, 245, 244, 243, 242, 241, 240, 239, 238, 237, 236, 235, 234, 233, 232, 231, 230, 229, 228, 227, 226), (224, 256, 257, 225), (225, 257, 258, 226), (226, 258, 259, 227), (227, 259, 260, 228), (228, 260, 261, 229), (229, 261, 262, 230), (230, 262, 263, 231), (231, 263, 264, 232), (232, 264, 265, 233), (233, 265, 266, 234), (234, 266, 267, 235), (235, 267, 268, 236), (236, 268, 269, 237), (237, 269, 270, 238), (238, 270, 271, 239), (239, 271, 272, 240), (240, 272, 273, 241), (241, 273, 274, 242), (242, 274, 275, 243), (243, 275, 276, 244), (244, 276, 277, 245), (245, 277, 278, 246), (246, 278, 279, 247), (247, 279, 280, 248), (248, 280, 281, 249), (249, 281, 282, 250), (250, 282, 283, 251), (251, 283, 284, 252), (252, 284, 285, 253), (253, 285, 286, 254), (257, 256, 287, 286, 285, 284, 283, 282, 281, 280, 279, 278, 277, 276, 275, 274, 273, 272, 271, 270, 269, 268, 267, 266, 265, 264, 263, 262, 261, 260, 259, 258), (254, 286, 287, 255), (255, 287, 256, 224), (256, 288, 289, 257), (257, 289, 290, 258), (258, 290, 291, 259), (259, 291, 292, 260), (260, 292, 293, 261), (261, 293, 294, 262), (262, 294, 295, 263), (263, 295, 296, 264), (264, 296, 297, 265), (265, 297, 298, 266), (266, 298, 299, 267), (267, 299, 300, 268), (268, 300, 301, 269), (269, 301, 302, 270), (270, 302, 303, 271), (271, 303, 304, 272), (272, 304, 305, 273), (273, 305, 306, 274), (274, 306, 307, 275), (275, 307, 308, 276), (276, 308, 309, 277), (277, 309, 310, 278), (278, 310, 311, 279), (279, 311, 312, 280), (280, 312, 313, 281), (281, 313, 314, 282), (282, 314, 315, 283), (283, 315, 316, 284), (284, 316, 317, 285), (285, 317, 318, 286), (289, 288, 319, 318, 317, 316, 315, 314, 313, 312, 311, 310, 309, 308, 307, 306, 305, 304, 303, 302, 301, 300, 299, 298, 297, 296, 295, 294, 293, 292, 291, 290), (286, 318, 319, 287), (287, 319, 288, 256), (288, 320, 321, 289), (289, 321, 322, 290), (290, 322, 323, 291), (291, 323, 324, 292), (292, 324, 325, 293), (293, 325, 326, 294), (294, 326, 327, 295), (295, 327, 328, 296), (296, 328, 329, 297), (297, 329, 330, 298), (298, 330, 331, 299), (299, 331, 332, 300), (300, 332, 333, 301), (301, 333, 334, 302), (302, 334, 335, 303), (303, 335, 336, 304), (304, 336, 337, 305), (305, 337, 338, 306), (306, 338, 339, 307), (307, 339, 340, 308), (308, 340, 341, 309), (309, 341, 342, 310), (310, 342, 343, 311), (311, 343, 344, 312), (312, 344, 345, 313), (313, 345, 346, 314), (314, 346, 347, 315), (315, 347, 348, 316), (316, 348, 349, 317), (317, 349, 350, 318), (321, 320, 351, 350, 349, 348, 347, 346, 345, 344, 343, 342, 341, 340, 339, 338, 337, 336, 335, 334, 333, 332, 331, 330, 329, 328, 327, 326, 325, 324, 323, 322), (318, 350, 351, 319), (319, 351, 320, 288), (320, 352, 353, 321), (321, 353, 354, 322), (322, 354, 355, 323), (323, 355, 356, 324), (324, 356, 357, 325), (325, 357, 358, 326), (326, 358, 359, 327), (327, 359, 360, 328), (328, 360, 361, 329), (329, 361, 362, 330), (330, 362, 363, 331), (331, 363, 364, 332), (332, 364, 365, 333), (333, 365, 366, 334), (334, 366, 367, 335), (335, 367, 368, 336), (336, 368, 369, 337), (337, 369, 370, 338), (338, 370, 371, 339), (339, 371, 372, 340), (340, 372, 373, 341), (341, 373, 374, 342), (342, 374, 375, 343), (343, 375, 376, 344), (344, 376, 377, 345), (345, 377, 378, 346), (346, 378, 379, 347), (347, 379, 380, 348), (348, 380, 381, 349), (349, 381, 382, 350), (353, 352, 383, 382, 381, 380, 379, 378, 377, 376, 375, 374, 373, 372, 371, 370, 369, 368, 367, 366, 365, 364, 363, 362, 361, 360, 359, 358, 357, 356, 355, 354), (350, 382, 383, 351), (351, 383, 352, 320), (352, 384, 385, 353), (353, 385, 386, 354), (354, 386, 387, 355), (355, 387, 388, 356), (356, 388, 389, 357), (357, 389, 390, 358), (358, 390, 391, 359), (359, 391, 392, 360), (360, 392, 393, 361), (361, 393, 394, 362), (362, 394, 395, 363), (363, 395, 396, 364), (364, 396, 397, 365), (365, 397, 398, 366), (366, 398, 399, 367), (367, 399, 400, 368), (368, 400, 401, 369), (369, 401, 402, 370), (370, 402, 403, 371), (371, 403, 404, 372), (372, 404, 405, 373), (373, 405, 406, 374), (374, 406, 407, 375), (375, 407, 408, 376), (376, 408, 409, 377), (377, 409, 410, 378), (378, 410, 411, 379), (379, 411, 412, 380), (380, 412, 413, 381), (381, 413, 414, 382), (385, 384, 415, 414, 413, 412, 411, 410, 409, 408, 407, 406, 405, 404, 403, 402, 401, 400, 399, 398, 397, 396, 395, 394, 393, 392, 391, 390, 389, 388, 387, 386), (382, 414, 415, 383), (383, 415, 384, 352), (384, 416, 417, 385), (385, 417, 418, 386), (386, 418, 419, 387), (387, 419, 420, 388), (388, 420, 421, 389), (389, 421, 422, 390), (390, 422, 423, 391), (391, 423, 424, 392), (392, 424, 425, 393), (393, 425, 426, 394), (394, 426, 427, 395), (395, 427, 428, 396), (396, 428, 429, 397), (397, 429, 430, 398), (398, 430, 431, 399), (399, 431, 432, 400), (400, 432, 433, 401), (401, 433, 434, 402), (402, 434, 435, 403), (403, 435, 436, 404), (404, 436, 437, 405), (405, 437, 438, 406), (406, 438, 439, 407), (407, 439, 440, 408), (408, 440, 441, 409), (409, 441, 442, 410), (410, 442, 443, 411), (411, 443, 444, 412), (412, 444, 445, 413), (413, 445, 446, 414), (417, 416, 447, 446, 445, 444, 443, 442, 441, 440, 439, 438, 437, 436, 435, 434, 433, 432, 431, 430, 429, 428, 427, 426, 425, 424, 423, 422, 421, 420, 419, 418), (414, 446, 447, 415), (415, 447, 416, 384), (448, 449, 451, 450), (450, 451, 453, 452), (452, 453, 455, 454), (454, 455, 457, 456), (456, 457, 459, 458), (458, 459, 461, 460), (460, 461, 463, 462), (462, 463, 465, 464), (464, 465, 467, 466), (466, 467, 469, 468), (468, 469, 471, 470), (470, 471, 473, 472), (472, 473, 475, 474), (474, 475, 477, 476), (476, 477, 479, 478), (478, 479, 481, 480), (480, 481, 483, 482), (482, 483, 485, 484), (484, 485, 487, 486), (486, 487, 489, 488), (488, 489, 491, 490), (490, 491, 493, 492), (492, 493, 495, 494), (494, 495, 497, 496), (496, 497, 499, 498), (498, 499, 501, 500), (500, 501, 503, 502), (502, 503, 505, 504), (504, 505, 507, 506), (506, 507, 509, 508), (451, 449, 511, 509, 507, 505, 503, 501, 499, 497, 495, 493, 491, 489, 487, 485, 483, 481, 479, 477, 475, 473, 471, 469, 467, 465, 463, 461, 459, 457, 455, 453), (508, 509, 511, 510), (510, 511, 449, 448), (448, 450, 452, 454, 456, 458, 460, 462, 464, 466, 468, 470, 472, 474, 476, 478, 480, 482, 484, 486, 488, 490, 492, 494, 496, 498, 500, 502, 504, 506, 508, 510), (512, 513, 515, 514), (514, 515, 517, 516), (516, 517, 519, 518), (518, 519, 521, 520), (520, 521, 523, 522), (522, 523, 525, 524), (524, 525, 527, 526), (526, 527, 529, 528), (528, 529, 531, 530), (530, 531, 533, 532), (532, 533, 535, 534), (534, 535, 537, 536), (536, 537, 539, 538), (538, 539, 541, 540), (540, 541, 543, 542), (542, 543, 545, 544), (544, 545, 547, 546), (546, 547, 549, 548), (548, 549, 551, 550), (550, 551, 553, 552), (552, 553, 555, 554), (554, 555, 557, 556), (556, 557, 559, 558), (558, 559, 561, 560), (560, 561, 563, 562), (562, 563, 565, 564), (564, 565, 567, 566), (566, 567, 569, 568), (568, 569, 571, 570), (570, 571, 573, 572), (515, 513, 575, 573, 571, 569, 567, 565, 563, 561, 559, 557, 555, 553, 551, 549, 547, 545, 543, 541, 539, 537, 535, 533, 531, 529, 527, 525, 523, 521, 519, 517), (572, 573, 575, 574), (574, 575, 513, 512), (512, 514, 516, 518, 520, 522, 524, 526, 528, 530, 532, 534, 536, 538, 540, 542, 544, 546, 548, 550, 552, 554, 556, 558, 560, 562, 564, 566, 568, 570, 572, 574), (590, 593, 249, 250), (583, 585, 236, 237), (603, 602, 225, 226), (604, 603, 226, 227), (582, 583, 237, 238), (590, 591, 592, 594, 596, 598, 601, 602, 603, 604, 605, 606, 607, 584, 586, 588, 589, 587, 585, 583, 582, 581, 580, 579, 578, 577, 576, 599, 600, 597, 595, 593), (579, 580, 240, 241), (591, 590, 250, 251), (586, 584, 231, 232), (592, 591, 251, 252), (595, 597, 247, 248), (576, 577, 243, 244), (581, 582, 238, 239), (577, 578, 242, 243), (596, 594, 253, 254), (605, 604, 227, 228), (587, 589, 234, 235), (602, 601, 224, 225), (597, 600, 246, 247), (633, 630, 628, 627, 626, 629, 632, 631, 634, 636, 638, 639, 610, 612, 614, 616, 618, 620, 622, 624, 625, 623, 621, 619, 617, 615, 613, 611, 609, 608, 637, 635), (580, 581, 239, 240), (600, 599, 245, 246), (578, 579, 241, 242), (593, 595, 248, 249), (589, 588, 233, 234), (594, 592, 252, 253), (607, 606, 229, 230), (598, 596, 254, 255), (599, 576, 244, 245), (601, 598, 255, 224), (584, 607, 230, 231), (585, 587, 235, 236), (588, 586, 232, 233), (606, 605, 228, 229)])
me_cylinder.use_remesh_preserve_volume = False
me_cylinder.use_remesh_preserve_attributes = False
me_cylinder.use_mirror_vertex_groups = False
me_cylinder.update()

# ---- curves / text
cu_nurbspath = bpy.data.curves.new('NurbsPath', 'CURVE')
cu_nurbspath.dimensions = '3D'
_sp = cu_nurbspath.splines.new('NURBS'); _sp.points.add(4)
_sp.points.foreach_set('co', [-2.0, -0.5652, 0.06143, 1.0, -1.721, -1.573, 0.2724, 1.0, -1.637e-07, -0.8462, -0.8211, 1.0, 2.124, -1.606, 0.4897, 1.0, 2.41, -0.5214, 0.1667, 1.0])
_sp.order_u = 3
_sp.order_v = 0
_sp.resolution_u = 3
_sp.use_endpoint_u = True
cu_nurbspath.use_path = True
cu_nurbspath.use_path_clamp = True
cu_nurbspath.bevel_resolution = 0
cu_nurbspath.fill_mode = 'HALF'

# ---- objects
ob_barewire = bpy.data.objects.new('BareWire', me_cylinder_001)
ob_wirepath = bpy.data.objects.new('WirePath', cu_nurbspath)
ob_wire = bpy.data.objects.new('Wire', me_cylinder)

# ---- transforms, parenting, visibility, modifiers, constraints
ob_barewire.location = (-0.4527, -0.05713, 1.072)
ob_barewire.rotation_euler = (-0.0, -4.62, -1.608)
ob_barewire.scale = (1.0, 1.0, 0.54)
ob_barewire.lineart.crease_threshold = 0.0
ob_wirepath.location = (0.0, 0.0, 0.0)
ob_wirepath.rotation_euler = (1.571, 3.142, 1.571)
ob_wirepath.lineart.crease_threshold = 0.0
ob_wire.location = (0.0, 0.0, 0.0)
ob_wire.lineart.crease_threshold = 0.0

# ---- collection membership
col_collection_1.objects.link(ob_barewire)
col_collection_1.objects.link(ob_wirepath)
col_collection_1.objects.link(ob_wire)

# ---- scene / render settings (as saved in the file)
scene.frame_start = 1; scene.frame_end = 250; scene.frame_set(1)
scene.render.engine = 'BLENDER_EEVEE_NEXT'
scene.render.resolution_percentage = 50
scene.render.dither_intensity = 0.0
scene.cycles.use_denoising = False
scene.cycles.samples = 128
scene.cycles.sampling_pattern = 'TABULATED_SOBOL'
scene.cycles.use_adaptive_sampling = False
scene.cycles.use_light_tree = False
scene.cycles.blur_glossy = 0.0
scene.cycles.sample_clamp_indirect = 0.0
scene.view_settings.view_transform = 'Standard'
bpy.context.view_layer.update()

# ---- added for rendering (the .blend has no active camera and no usable light): camera, sun
cam_auto = bpy.data.cameras.new('AutoCamera')
cam_auto.lens = 50.0
cam_auto.sensor_width = 36.0
cam_auto.clip_end = 1000.0
ob_auto_camera = bpy.data.objects.new('AutoCamera', cam_auto)
scene.collection.objects.link(ob_auto_camera)
ob_auto_camera.location = (7.09388, -8.91645, 6.87139)
ob_auto_camera.rotation_euler = (1.09748, -7.21219e-08, 0.694738)
scene.camera = ob_auto_camera
light_auto_sun = bpy.data.lights.new('AutoSun', 'SUN')
light_auto_sun.energy = 3.0
light_auto_sun.angle = 0.0523599
ob_auto_sun = bpy.data.objects.new('AutoSun', light_auto_sun)
scene.collection.objects.link(ob_auto_sun)
ob_auto_sun.rotation_euler = (0.872665, 0.174533, 0.523599)
bpy.context.view_layer.update()
